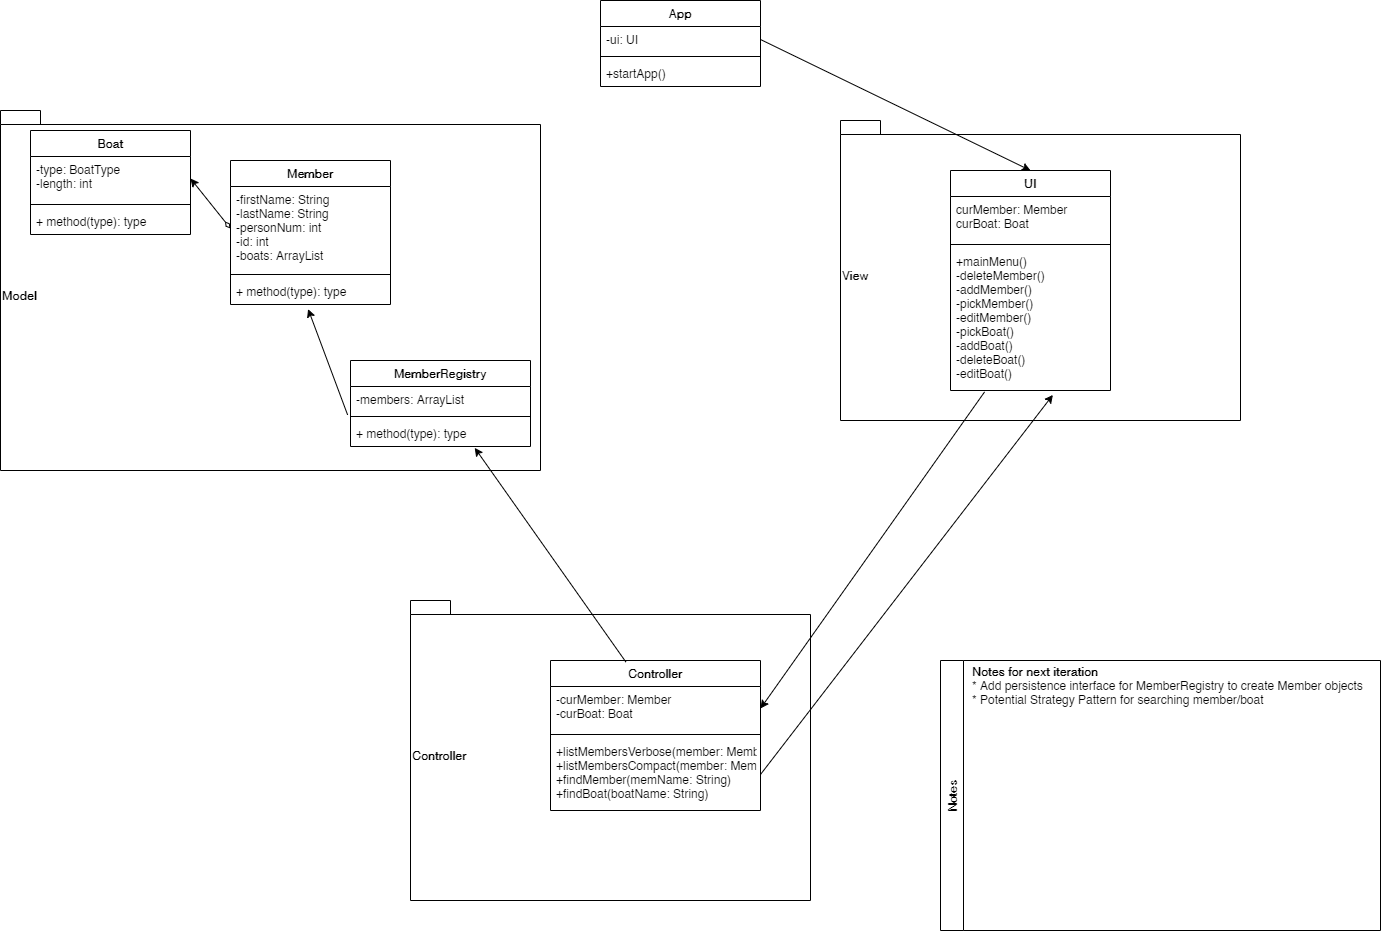

The diagram above was exported from draw.io. Its source (the exported page's mxGraphModel, read from the mxfile embedded in the PNG):
<mxGraphModel dx="1280" dy="1315" grid="1" gridSize="10" guides="1" tooltips="1" connect="1" arrows="1" fold="1" page="1" pageScale="1" pageWidth="2339" pageHeight="3300" math="0" shadow="0">
  <root>
    <mxCell id="WIyWlLk6GJQsqaUBKTNV-0" />
    <mxCell id="WIyWlLk6GJQsqaUBKTNV-1" parent="WIyWlLk6GJQsqaUBKTNV-0" />
    <mxCell id="3v2QCHG1WImd9Z7yknDc-0" value="Model" style="shape=folder;fontStyle=1;spacingTop=10;tabWidth=40;tabHeight=14;tabPosition=left;html=1;align=left;" parent="WIyWlLk6GJQsqaUBKTNV-1" vertex="1">
      <mxGeometry x="30" y="130" width="540" height="360" as="geometry" />
    </mxCell>
    <mxCell id="3v2QCHG1WImd9Z7yknDc-1" value="View" style="shape=folder;fontStyle=1;spacingTop=10;tabWidth=40;tabHeight=14;tabPosition=left;html=1;align=left;" parent="WIyWlLk6GJQsqaUBKTNV-1" vertex="1">
      <mxGeometry x="870" y="140" width="400" height="300" as="geometry" />
    </mxCell>
    <mxCell id="3v2QCHG1WImd9Z7yknDc-2" value="Controller" style="shape=folder;fontStyle=1;spacingTop=10;tabWidth=40;tabHeight=14;tabPosition=left;html=1;align=left;" parent="WIyWlLk6GJQsqaUBKTNV-1" vertex="1">
      <mxGeometry x="440" y="620" width="400" height="300" as="geometry" />
    </mxCell>
    <mxCell id="3v2QCHG1WImd9Z7yknDc-3" value="Member" style="swimlane;fontStyle=1;align=center;verticalAlign=top;childLayout=stackLayout;horizontal=1;startSize=26;horizontalStack=0;resizeParent=1;resizeParentMax=0;resizeLast=0;collapsible=1;marginBottom=0;" parent="WIyWlLk6GJQsqaUBKTNV-1" vertex="1">
      <mxGeometry x="260" y="180" width="160" height="144" as="geometry" />
    </mxCell>
    <mxCell id="3v2QCHG1WImd9Z7yknDc-4" value="-firstName: String&#10;-lastName: String&#10;-personNum: int&#10;-id: int&#10;-boats: ArrayList" style="text;strokeColor=none;fillColor=none;align=left;verticalAlign=top;spacingLeft=4;spacingRight=4;overflow=hidden;rotatable=0;points=[[0,0.5],[1,0.5]];portConstraint=eastwest;" parent="3v2QCHG1WImd9Z7yknDc-3" vertex="1">
      <mxGeometry y="26" width="160" height="84" as="geometry" />
    </mxCell>
    <mxCell id="3v2QCHG1WImd9Z7yknDc-5" value="" style="line;strokeWidth=1;fillColor=none;align=left;verticalAlign=middle;spacingTop=-1;spacingLeft=3;spacingRight=3;rotatable=0;labelPosition=right;points=[];portConstraint=eastwest;" parent="3v2QCHG1WImd9Z7yknDc-3" vertex="1">
      <mxGeometry y="110" width="160" height="8" as="geometry" />
    </mxCell>
    <mxCell id="3v2QCHG1WImd9Z7yknDc-6" value="+ method(type): type" style="text;strokeColor=none;fillColor=none;align=left;verticalAlign=top;spacingLeft=4;spacingRight=4;overflow=hidden;rotatable=0;points=[[0,0.5],[1,0.5]];portConstraint=eastwest;" parent="3v2QCHG1WImd9Z7yknDc-3" vertex="1">
      <mxGeometry y="118" width="160" height="26" as="geometry" />
    </mxCell>
    <mxCell id="3v2QCHG1WImd9Z7yknDc-11" value="Boat" style="swimlane;fontStyle=1;align=center;verticalAlign=top;childLayout=stackLayout;horizontal=1;startSize=26;horizontalStack=0;resizeParent=1;resizeParentMax=0;resizeLast=0;collapsible=1;marginBottom=0;" parent="WIyWlLk6GJQsqaUBKTNV-1" vertex="1">
      <mxGeometry x="60" y="150" width="160" height="104" as="geometry" />
    </mxCell>
    <mxCell id="3v2QCHG1WImd9Z7yknDc-12" value="-type: BoatType&#10;-length: int" style="text;strokeColor=none;fillColor=none;align=left;verticalAlign=top;spacingLeft=4;spacingRight=4;overflow=hidden;rotatable=0;points=[[0,0.5],[1,0.5]];portConstraint=eastwest;" parent="3v2QCHG1WImd9Z7yknDc-11" vertex="1">
      <mxGeometry y="26" width="160" height="44" as="geometry" />
    </mxCell>
    <mxCell id="3v2QCHG1WImd9Z7yknDc-13" value="" style="line;strokeWidth=1;fillColor=none;align=left;verticalAlign=middle;spacingTop=-1;spacingLeft=3;spacingRight=3;rotatable=0;labelPosition=right;points=[];portConstraint=eastwest;" parent="3v2QCHG1WImd9Z7yknDc-11" vertex="1">
      <mxGeometry y="70" width="160" height="8" as="geometry" />
    </mxCell>
    <mxCell id="3v2QCHG1WImd9Z7yknDc-14" value="+ method(type): type" style="text;strokeColor=none;fillColor=none;align=left;verticalAlign=top;spacingLeft=4;spacingRight=4;overflow=hidden;rotatable=0;points=[[0,0.5],[1,0.5]];portConstraint=eastwest;" parent="3v2QCHG1WImd9Z7yknDc-11" vertex="1">
      <mxGeometry y="78" width="160" height="26" as="geometry" />
    </mxCell>
    <mxCell id="3v2QCHG1WImd9Z7yknDc-23" value="App" style="swimlane;fontStyle=1;align=center;verticalAlign=top;childLayout=stackLayout;horizontal=1;startSize=26;horizontalStack=0;resizeParent=1;resizeParentMax=0;resizeLast=0;collapsible=1;marginBottom=0;" parent="WIyWlLk6GJQsqaUBKTNV-1" vertex="1">
      <mxGeometry x="630" y="20" width="160" height="86" as="geometry" />
    </mxCell>
    <mxCell id="3v2QCHG1WImd9Z7yknDc-24" value="-ui: UI" style="text;strokeColor=none;fillColor=none;align=left;verticalAlign=top;spacingLeft=4;spacingRight=4;overflow=hidden;rotatable=0;points=[[0,0.5],[1,0.5]];portConstraint=eastwest;" parent="3v2QCHG1WImd9Z7yknDc-23" vertex="1">
      <mxGeometry y="26" width="160" height="26" as="geometry" />
    </mxCell>
    <mxCell id="3v2QCHG1WImd9Z7yknDc-25" value="" style="line;strokeWidth=1;fillColor=none;align=left;verticalAlign=middle;spacingTop=-1;spacingLeft=3;spacingRight=3;rotatable=0;labelPosition=right;points=[];portConstraint=eastwest;" parent="3v2QCHG1WImd9Z7yknDc-23" vertex="1">
      <mxGeometry y="52" width="160" height="8" as="geometry" />
    </mxCell>
    <mxCell id="3v2QCHG1WImd9Z7yknDc-26" value="+startApp()" style="text;strokeColor=none;fillColor=none;align=left;verticalAlign=top;spacingLeft=4;spacingRight=4;overflow=hidden;rotatable=0;points=[[0,0.5],[1,0.5]];portConstraint=eastwest;" parent="3v2QCHG1WImd9Z7yknDc-23" vertex="1">
      <mxGeometry y="60" width="160" height="26" as="geometry" />
    </mxCell>
    <mxCell id="dWl0YobRUPF6JN0Y9m60-0" value="" style="endArrow=classic;html=1;exitX=1;exitY=0.5;exitDx=0;exitDy=0;entryX=0.5;entryY=0;entryDx=0;entryDy=0;" edge="1" parent="WIyWlLk6GJQsqaUBKTNV-1" source="3v2QCHG1WImd9Z7yknDc-24" target="dWl0YobRUPF6JN0Y9m60-6">
      <mxGeometry width="50" height="50" relative="1" as="geometry">
        <mxPoint x="860" y="90" as="sourcePoint" />
        <mxPoint x="1040" y="180" as="targetPoint" />
      </mxGeometry>
    </mxCell>
    <mxCell id="dWl0YobRUPF6JN0Y9m60-1" value="" style="endArrow=classic;html=1;exitX=0;exitY=0.5;exitDx=0;exitDy=0;entryX=1;entryY=0.5;entryDx=0;entryDy=0;startArrow=diamondThin;startFill=0;" edge="1" parent="WIyWlLk6GJQsqaUBKTNV-1" source="3v2QCHG1WImd9Z7yknDc-4" target="3v2QCHG1WImd9Z7yknDc-12">
      <mxGeometry width="50" height="50" relative="1" as="geometry">
        <mxPoint x="540" y="370" as="sourcePoint" />
        <mxPoint x="590" y="320" as="targetPoint" />
      </mxGeometry>
    </mxCell>
    <mxCell id="dWl0YobRUPF6JN0Y9m60-6" value="UI" style="swimlane;fontStyle=1;align=center;verticalAlign=top;childLayout=stackLayout;horizontal=1;startSize=26;horizontalStack=0;resizeParent=1;resizeParentMax=0;resizeLast=0;collapsible=1;marginBottom=0;" vertex="1" parent="WIyWlLk6GJQsqaUBKTNV-1">
      <mxGeometry x="980" y="190" width="160" height="220" as="geometry" />
    </mxCell>
    <mxCell id="dWl0YobRUPF6JN0Y9m60-7" value="curMember: Member&#10;curBoat: Boat" style="text;strokeColor=none;fillColor=none;align=left;verticalAlign=top;spacingLeft=4;spacingRight=4;overflow=hidden;rotatable=0;points=[[0,0.5],[1,0.5]];portConstraint=eastwest;" vertex="1" parent="dWl0YobRUPF6JN0Y9m60-6">
      <mxGeometry y="26" width="160" height="44" as="geometry" />
    </mxCell>
    <mxCell id="dWl0YobRUPF6JN0Y9m60-8" value="" style="line;strokeWidth=1;fillColor=none;align=left;verticalAlign=middle;spacingTop=-1;spacingLeft=3;spacingRight=3;rotatable=0;labelPosition=right;points=[];portConstraint=eastwest;" vertex="1" parent="dWl0YobRUPF6JN0Y9m60-6">
      <mxGeometry y="70" width="160" height="8" as="geometry" />
    </mxCell>
    <mxCell id="dWl0YobRUPF6JN0Y9m60-9" value="+mainMenu()&#10;-deleteMember()&#10;-addMember()&#10;-pickMember()&#10;-editMember()&#10;-pickBoat()&#10;-addBoat()&#10;-deleteBoat()&#10;-editBoat()&#10;" style="text;strokeColor=none;fillColor=none;align=left;verticalAlign=top;spacingLeft=4;spacingRight=4;overflow=hidden;rotatable=0;points=[[0,0.5],[1,0.5]];portConstraint=eastwest;" vertex="1" parent="dWl0YobRUPF6JN0Y9m60-6">
      <mxGeometry y="78" width="160" height="142" as="geometry" />
    </mxCell>
    <mxCell id="dWl0YobRUPF6JN0Y9m60-10" value="Controller" style="swimlane;fontStyle=1;align=center;verticalAlign=top;childLayout=stackLayout;horizontal=1;startSize=26;horizontalStack=0;resizeParent=1;resizeParentMax=0;resizeLast=0;collapsible=1;marginBottom=0;" vertex="1" parent="WIyWlLk6GJQsqaUBKTNV-1">
      <mxGeometry x="580" y="680" width="210" height="150" as="geometry" />
    </mxCell>
    <mxCell id="dWl0YobRUPF6JN0Y9m60-11" value="-curMember: Member&#10;-curBoat: Boat" style="text;strokeColor=none;fillColor=none;align=left;verticalAlign=top;spacingLeft=4;spacingRight=4;overflow=hidden;rotatable=0;points=[[0,0.5],[1,0.5]];portConstraint=eastwest;" vertex="1" parent="dWl0YobRUPF6JN0Y9m60-10">
      <mxGeometry y="26" width="210" height="44" as="geometry" />
    </mxCell>
    <mxCell id="dWl0YobRUPF6JN0Y9m60-12" value="" style="line;strokeWidth=1;fillColor=none;align=left;verticalAlign=middle;spacingTop=-1;spacingLeft=3;spacingRight=3;rotatable=0;labelPosition=right;points=[];portConstraint=eastwest;" vertex="1" parent="dWl0YobRUPF6JN0Y9m60-10">
      <mxGeometry y="70" width="210" height="8" as="geometry" />
    </mxCell>
    <mxCell id="dWl0YobRUPF6JN0Y9m60-13" value="+listMembersVerbose(member: Member)&#10;+listMembersCompact(member: Member)&#10;+findMember(memName: String)&#10;+findBoat(boatName: String)" style="text;strokeColor=none;fillColor=none;align=left;verticalAlign=top;spacingLeft=4;spacingRight=4;overflow=hidden;rotatable=0;points=[[0,0.5],[1,0.5]];portConstraint=eastwest;" vertex="1" parent="dWl0YobRUPF6JN0Y9m60-10">
      <mxGeometry y="78" width="210" height="72" as="geometry" />
    </mxCell>
    <mxCell id="dWl0YobRUPF6JN0Y9m60-14" value="" style="endArrow=classic;html=1;exitX=0.213;exitY=1.01;exitDx=0;exitDy=0;exitPerimeter=0;entryX=1;entryY=0.5;entryDx=0;entryDy=0;" edge="1" parent="WIyWlLk6GJQsqaUBKTNV-1" source="dWl0YobRUPF6JN0Y9m60-9" target="dWl0YobRUPF6JN0Y9m60-11">
      <mxGeometry width="50" height="50" relative="1" as="geometry">
        <mxPoint x="1000" y="630" as="sourcePoint" />
        <mxPoint x="1050" y="580" as="targetPoint" />
      </mxGeometry>
    </mxCell>
    <mxCell id="dWl0YobRUPF6JN0Y9m60-15" value="" style="endArrow=classic;html=1;exitX=1;exitY=0.5;exitDx=0;exitDy=0;entryX=0.64;entryY=1.031;entryDx=0;entryDy=0;entryPerimeter=0;" edge="1" parent="WIyWlLk6GJQsqaUBKTNV-1" source="dWl0YobRUPF6JN0Y9m60-13" target="dWl0YobRUPF6JN0Y9m60-9">
      <mxGeometry width="50" height="50" relative="1" as="geometry">
        <mxPoint x="980" y="780" as="sourcePoint" />
        <mxPoint x="1030" y="730" as="targetPoint" />
      </mxGeometry>
    </mxCell>
    <mxCell id="dWl0YobRUPF6JN0Y9m60-16" value="" style="endArrow=classic;html=1;exitX=0.359;exitY=0.01;exitDx=0;exitDy=0;exitPerimeter=0;entryX=0.69;entryY=1.052;entryDx=0;entryDy=0;entryPerimeter=0;" edge="1" parent="WIyWlLk6GJQsqaUBKTNV-1" source="dWl0YobRUPF6JN0Y9m60-10" target="dWl0YobRUPF6JN0Y9m60-20">
      <mxGeometry width="50" height="50" relative="1" as="geometry">
        <mxPoint x="520" y="480" as="sourcePoint" />
        <mxPoint x="570" y="430" as="targetPoint" />
      </mxGeometry>
    </mxCell>
    <mxCell id="dWl0YobRUPF6JN0Y9m60-17" value="MemberRegistry" style="swimlane;fontStyle=1;align=center;verticalAlign=top;childLayout=stackLayout;horizontal=1;startSize=26;horizontalStack=0;resizeParent=1;resizeParentMax=0;resizeLast=0;collapsible=1;marginBottom=0;" vertex="1" parent="WIyWlLk6GJQsqaUBKTNV-1">
      <mxGeometry x="380" y="380" width="180" height="86" as="geometry" />
    </mxCell>
    <mxCell id="dWl0YobRUPF6JN0Y9m60-18" value="-members: ArrayList" style="text;strokeColor=none;fillColor=none;align=left;verticalAlign=top;spacingLeft=4;spacingRight=4;overflow=hidden;rotatable=0;points=[[0,0.5],[1,0.5]];portConstraint=eastwest;" vertex="1" parent="dWl0YobRUPF6JN0Y9m60-17">
      <mxGeometry y="26" width="180" height="26" as="geometry" />
    </mxCell>
    <mxCell id="dWl0YobRUPF6JN0Y9m60-19" value="" style="line;strokeWidth=1;fillColor=none;align=left;verticalAlign=middle;spacingTop=-1;spacingLeft=3;spacingRight=3;rotatable=0;labelPosition=right;points=[];portConstraint=eastwest;" vertex="1" parent="dWl0YobRUPF6JN0Y9m60-17">
      <mxGeometry y="52" width="180" height="8" as="geometry" />
    </mxCell>
    <mxCell id="dWl0YobRUPF6JN0Y9m60-20" value="+ method(type): type" style="text;strokeColor=none;fillColor=none;align=left;verticalAlign=top;spacingLeft=4;spacingRight=4;overflow=hidden;rotatable=0;points=[[0,0.5],[1,0.5]];portConstraint=eastwest;" vertex="1" parent="dWl0YobRUPF6JN0Y9m60-17">
      <mxGeometry y="60" width="180" height="26" as="geometry" />
    </mxCell>
    <mxCell id="dWl0YobRUPF6JN0Y9m60-21" value="" style="endArrow=classic;html=1;exitX=-0.016;exitY=1.093;exitDx=0;exitDy=0;exitPerimeter=0;entryX=0.485;entryY=1.174;entryDx=0;entryDy=0;entryPerimeter=0;" edge="1" parent="WIyWlLk6GJQsqaUBKTNV-1" source="dWl0YobRUPF6JN0Y9m60-18" target="3v2QCHG1WImd9Z7yknDc-6">
      <mxGeometry width="50" height="50" relative="1" as="geometry">
        <mxPoint x="510" y="400" as="sourcePoint" />
        <mxPoint x="560" y="350" as="targetPoint" />
      </mxGeometry>
    </mxCell>
    <mxCell id="dWl0YobRUPF6JN0Y9m60-22" value="Notes" style="swimlane;horizontal=0;" vertex="1" parent="WIyWlLk6GJQsqaUBKTNV-1">
      <mxGeometry x="970" y="680" width="440" height="270" as="geometry" />
    </mxCell>
    <mxCell id="dWl0YobRUPF6JN0Y9m60-23" value="&lt;b&gt;Notes for next iteration&lt;/b&gt;&lt;br&gt;* Add persistence interface for MemberRegistry to create Member objects&lt;br&gt;* Potential Strategy Pattern for searching member/boat" style="text;html=1;strokeColor=none;fillColor=none;align=left;verticalAlign=middle;whiteSpace=wrap;rounded=0;" vertex="1" parent="dWl0YobRUPF6JN0Y9m60-22">
      <mxGeometry x="30" width="410" height="50" as="geometry" />
    </mxCell>
  </root>
</mxGraphModel>